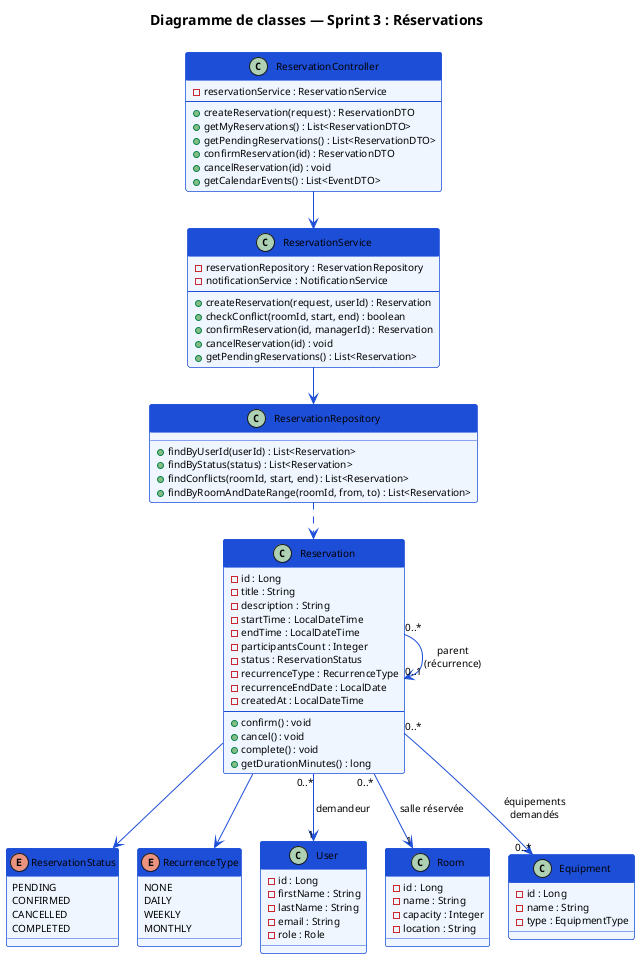

The diagram above was rendered by PlantUML. Its source (embedded in the PNG):
@startuml sprint3-class
!pragma layout smetana
skinparam backgroundColor white
skinparam defaultFontName Arial
skinparam defaultFontSize 10
skinparam ClassBorderColor #1D4ED8
skinparam ClassBackgroundColor #EFF6FF
skinparam ClassHeaderBackgroundColor #1D4ED8
skinparam ClassHeaderFontColor white
skinparam ArrowColor #1D4ED8

title Diagramme de classes — Sprint 3 : Réservations

enum ReservationStatus {
  PENDING
  CONFIRMED
  CANCELLED
  COMPLETED
}

enum RecurrenceType {
  NONE
  DAILY
  WEEKLY
  MONTHLY
}

class Reservation {
  - id : Long
  - title : String
  - description : String
  - startTime : LocalDateTime
  - endTime : LocalDateTime
  - participantsCount : Integer
  - status : ReservationStatus
  - recurrenceType : RecurrenceType
  - recurrenceEndDate : LocalDate
  - createdAt : LocalDateTime
  --
  + confirm() : void
  + cancel() : void
  + complete() : void
  + getDurationMinutes() : long
}

class ReservationController {
  - reservationService : ReservationService
  --
  + createReservation(request) : ReservationDTO
  + getMyReservations() : List<ReservationDTO>
  + getPendingReservations() : List<ReservationDTO>
  + confirmReservation(id) : ReservationDTO
  + cancelReservation(id) : void
  + getCalendarEvents() : List<EventDTO>
}

class ReservationService {
  - reservationRepository : ReservationRepository
  - notificationService : NotificationService
  --
  + createReservation(request, userId) : Reservation
  + checkConflict(roomId, start, end) : boolean
  + confirmReservation(id, managerId) : Reservation
  + cancelReservation(id) : void
  + getPendingReservations() : List<Reservation>
}

class ReservationRepository {
  + findByUserId(userId) : List<Reservation>
  + findByStatus(status) : List<Reservation>
  + findConflicts(roomId, start, end) : List<Reservation>
  + findByRoomAndDateRange(roomId, from, to) : List<Reservation>
}

class User {
  - id : Long
  - firstName : String
  - lastName : String
  - email : String
  - role : Role
}

class Room {
  - id : Long
  - name : String
  - capacity : Integer
  - location : String
}

class Equipment {
  - id : Long
  - name : String
  - type : EquipmentType
}

Reservation --> ReservationStatus
Reservation --> RecurrenceType
Reservation "0..*" --> "1" User : "demandeur"
Reservation "0..*" --> "1" Room : "salle réservée"
Reservation "0..*" --> "0..*" Equipment : "équipements\ndemandés"
Reservation "0..*" --> "0..1" Reservation : "parent\n(récurrence)"
ReservationController --> ReservationService
ReservationService --> ReservationRepository
ReservationRepository ..> Reservation

@enduml